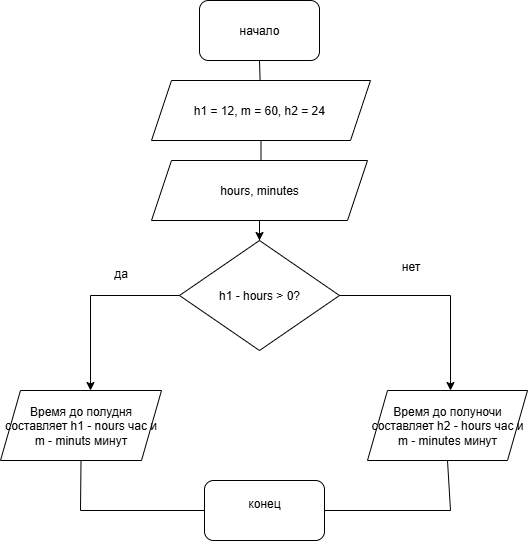

The diagram above was exported from draw.io. Its source (the exported page's mxGraphModel, read from the mxfile embedded in the PNG):
<mxGraphModel dx="1028" dy="554" grid="1" gridSize="10" guides="1" tooltips="1" connect="1" arrows="1" fold="1" page="1" pageScale="1" pageWidth="827" pageHeight="1169" math="0" shadow="0">
  <root>
    <mxCell id="0" />
    <mxCell id="1" parent="0" />
    <mxCell id="3hWX8rc1znIO37m5WKgl-1" value="начало" style="rounded=1;whiteSpace=wrap;html=1;" parent="1" vertex="1">
      <mxGeometry x="349" y="10" width="120" height="60" as="geometry" />
    </mxCell>
    <mxCell id="3hWX8rc1znIO37m5WKgl-2" value="конец&lt;div&gt;&lt;br&gt;&lt;/div&gt;" style="rounded=1;whiteSpace=wrap;html=1;" parent="1" vertex="1">
      <mxGeometry x="354" y="490" width="120" height="60" as="geometry" />
    </mxCell>
    <mxCell id="mdohQOHooFybp0FPrK_d-12" value="" style="edgeStyle=orthogonalEdgeStyle;rounded=0;orthogonalLoop=1;jettySize=auto;html=1;" edge="1" parent="1" source="3hWX8rc1znIO37m5WKgl-3" target="mdohQOHooFybp0FPrK_d-1">
      <mxGeometry relative="1" as="geometry" />
    </mxCell>
    <mxCell id="3hWX8rc1znIO37m5WKgl-3" value="h1 = 12, m = 60, h2 = 24&amp;nbsp;" style="shape=parallelogram;perimeter=parallelogramPerimeter;whiteSpace=wrap;html=1;fixedSize=1;" parent="1" vertex="1">
      <mxGeometry x="301" y="90" width="219" height="60" as="geometry" />
    </mxCell>
    <mxCell id="3hWX8rc1znIO37m5WKgl-4" value="hours, minutes" style="shape=parallelogram;perimeter=parallelogramPerimeter;whiteSpace=wrap;html=1;fixedSize=1;" parent="1" vertex="1">
      <mxGeometry x="301" y="170" width="216" height="60" as="geometry" />
    </mxCell>
    <mxCell id="mdohQOHooFybp0FPrK_d-1" value="h1 - hours &amp;gt; 0?" style="rhombus;whiteSpace=wrap;html=1;" vertex="1" parent="1">
      <mxGeometry x="329" y="250" width="160" height="110" as="geometry" />
    </mxCell>
    <mxCell id="mdohQOHooFybp0FPrK_d-2" value="" style="endArrow=classic;html=1;rounded=0;exitX=0;exitY=0.5;exitDx=0;exitDy=0;" edge="1" parent="1" source="mdohQOHooFybp0FPrK_d-1">
      <mxGeometry width="50" height="50" relative="1" as="geometry">
        <mxPoint x="390" y="480" as="sourcePoint" />
        <mxPoint x="240" y="400" as="targetPoint" />
        <Array as="points">
          <mxPoint x="240" y="305" />
        </Array>
      </mxGeometry>
    </mxCell>
    <mxCell id="mdohQOHooFybp0FPrK_d-3" value="" style="endArrow=classic;html=1;rounded=0;exitX=1;exitY=0.5;exitDx=0;exitDy=0;" edge="1" parent="1" source="mdohQOHooFybp0FPrK_d-1">
      <mxGeometry width="50" height="50" relative="1" as="geometry">
        <mxPoint x="390" y="480" as="sourcePoint" />
        <mxPoint x="600" y="400" as="targetPoint" />
        <Array as="points">
          <mxPoint x="600" y="305" />
        </Array>
      </mxGeometry>
    </mxCell>
    <mxCell id="mdohQOHooFybp0FPrK_d-6" value="Время до полудня составляет h1 - nours час и m - minuts минут" style="shape=parallelogram;perimeter=parallelogramPerimeter;whiteSpace=wrap;html=1;fixedSize=1;" vertex="1" parent="1">
      <mxGeometry x="150" y="400" width="161" height="70" as="geometry" />
    </mxCell>
    <mxCell id="mdohQOHooFybp0FPrK_d-7" value="Время до полуночи составляет h2 - hours час и m - minutes минут" style="shape=parallelogram;perimeter=parallelogramPerimeter;whiteSpace=wrap;html=1;fixedSize=1;" vertex="1" parent="1">
      <mxGeometry x="517" y="400" width="160" height="70" as="geometry" />
    </mxCell>
    <mxCell id="mdohQOHooFybp0FPrK_d-8" value="" style="endArrow=none;html=1;rounded=0;exitX=0.5;exitY=1;exitDx=0;exitDy=0;entryX=0;entryY=0.5;entryDx=0;entryDy=0;" edge="1" parent="1" source="mdohQOHooFybp0FPrK_d-6" target="3hWX8rc1znIO37m5WKgl-2">
      <mxGeometry width="50" height="50" relative="1" as="geometry">
        <mxPoint x="390" y="460" as="sourcePoint" />
        <mxPoint x="440" y="410" as="targetPoint" />
        <Array as="points">
          <mxPoint x="230" y="520" />
        </Array>
      </mxGeometry>
    </mxCell>
    <mxCell id="mdohQOHooFybp0FPrK_d-9" value="" style="endArrow=none;html=1;rounded=0;exitX=1;exitY=0.5;exitDx=0;exitDy=0;entryX=0.5;entryY=1;entryDx=0;entryDy=0;" edge="1" parent="1" source="3hWX8rc1znIO37m5WKgl-2" target="mdohQOHooFybp0FPrK_d-7">
      <mxGeometry width="50" height="50" relative="1" as="geometry">
        <mxPoint x="390" y="460" as="sourcePoint" />
        <mxPoint x="440" y="410" as="targetPoint" />
        <Array as="points">
          <mxPoint x="600" y="520" />
        </Array>
      </mxGeometry>
    </mxCell>
    <mxCell id="mdohQOHooFybp0FPrK_d-10" value="" style="endArrow=none;html=1;rounded=0;entryX=0.5;entryY=1;entryDx=0;entryDy=0;exitX=0.5;exitY=0;exitDx=0;exitDy=0;" edge="1" parent="1" source="mdohQOHooFybp0FPrK_d-1" target="3hWX8rc1znIO37m5WKgl-4">
      <mxGeometry width="50" height="50" relative="1" as="geometry">
        <mxPoint x="390" y="330" as="sourcePoint" />
        <mxPoint x="440" y="280" as="targetPoint" />
      </mxGeometry>
    </mxCell>
    <mxCell id="mdohQOHooFybp0FPrK_d-11" value="" style="endArrow=none;html=1;rounded=0;entryX=0.5;entryY=1;entryDx=0;entryDy=0;" edge="1" parent="1" source="3hWX8rc1znIO37m5WKgl-3" target="3hWX8rc1znIO37m5WKgl-1">
      <mxGeometry width="50" height="50" relative="1" as="geometry">
        <mxPoint x="390" y="160" as="sourcePoint" />
        <mxPoint x="440" y="110" as="targetPoint" />
      </mxGeometry>
    </mxCell>
    <mxCell id="mdohQOHooFybp0FPrK_d-13" value="да" style="text;html=1;align=center;verticalAlign=middle;resizable=0;points=[];autosize=1;strokeColor=none;fillColor=none;" vertex="1" parent="1">
      <mxGeometry x="250" y="268" width="40" height="30" as="geometry" />
    </mxCell>
    <mxCell id="mdohQOHooFybp0FPrK_d-14" value="нет&lt;div&gt;&lt;br&gt;&lt;/div&gt;" style="text;html=1;align=center;verticalAlign=middle;resizable=0;points=[];autosize=1;strokeColor=none;fillColor=none;" vertex="1" parent="1">
      <mxGeometry x="540" y="263" width="40" height="40" as="geometry" />
    </mxCell>
  </root>
</mxGraphModel>